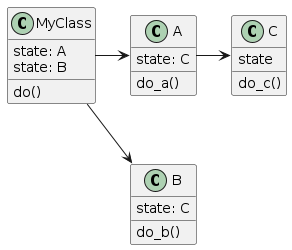

The diagram above was rendered by PlantUML. Its source (embedded in the PNG):
@startuml
class MyClass
MyClass : state: A
MyClass : state: B
MyClass : do()

together {
class A
A : state: C
A : do_a()

class B
B : state: C
B : do_b()
}
class C
C : state
C : do_c()

MyClass --r-> A
MyClass ---r--> B
A       -r-> C
A       -[hidden]d-> B
@enduml